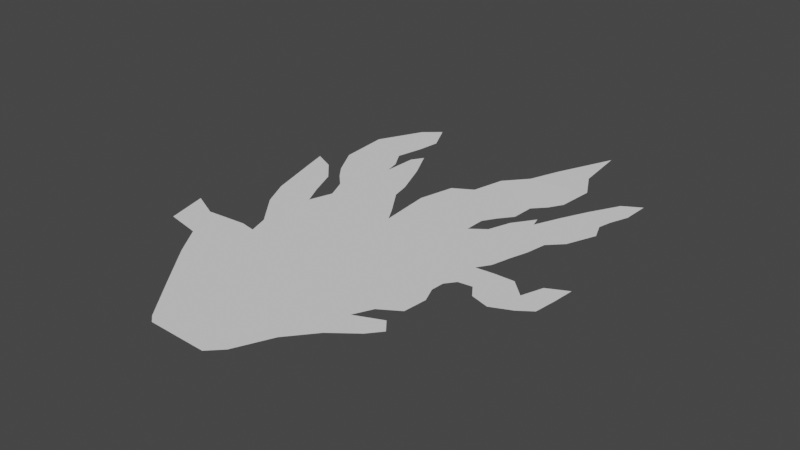 # Source: WaterWeed.blend  (saved by Blender 2.90.8; exported with 4.5.12 LTS)
import bpy
from mathutils import Matrix  # noqa: F401  (used for matrix-valued properties, if any)

bpy.ops.wm.read_factory_settings(use_empty=True)
scene = bpy.context.scene
scene.name = 'Scene'

# ---- collections
col_collection = bpy.data.collections.new('Collection'); scene.collection.children.link(col_collection)

# ---- world
world_world = bpy.data.worlds.new('World'); scene.world = world_world
world_world.use_nodes = True; world_world.node_tree.nodes.clear()
_N = world_world.node_tree.nodes; _L = world_world.node_tree.links
n0 = _N.new('ShaderNodeOutputWorld'); n0.name = 'World Output'; n0.location = (300, 300)
n1 = _N.new('ShaderNodeBackground'); n1.name = 'Background'; n1.location = (10, 300)
n1.inputs[0].default_value = (0.05088, 0.05088, 0.05088, 1.0)
_L.new(n1.outputs[0], n0.inputs[0])
n0.is_active_output = True
world_world.color = (0.05088, 0.05088, 0.05088)
world_world.use_sun_shadow = False
world_world.sun_shadow_jitter_overblur = 0.0

# ---- meshes
me_plane = bpy.data.meshes.new('Plane')
me_plane.from_pydata([(-0.0849, -0.8698, 0.001001), (-0.2063, -0.7131, 0.001001), (-0.3321, -0.5483, 0.001001), (-0.4068, -0.4345, 0.001001), (-0.5452, -0.4048, 0.001001), (-0.5837, -0.2462, 0.001001), (-0.4752, -0.2974, 0.001001), (-0.3199, -0.2859, 0.001001), (-0.2607, -0.2972, 0.001001), (-0.2851, -0.2207, 0.001001), (-0.3827, -0.09678, 0.001001), (-0.4336, 0.009761, 0.001001), (-0.4882, 0.2056, 0.001001), (-0.5142, 0.3023, 0.001001), (-0.4312, 0.2627, 0.001001), (-0.359, 0.1829, 0.001001), (-0.3154, 0.07583, 0.001001), (-0.2763, -0.005874, 0.001001), (-0.2466, 0.08465, 0.001001), (-0.2806, 0.1637, 0.001001), (-0.3329, 0.2179, 0.001001), (-0.3726, 0.2692, 0.001001), (-0.4339, 0.3817, 0.001001), (-0.4484, 0.5764, 0.001001), (-0.3622, 0.7469, 0.001001), (-0.2986, 0.8017, 0.001001), (-0.2449, 0.6919, 0.001001), (-0.2565, 0.6034, 0.001001), (-0.2799, 0.5013, 0.001001), (-0.2392, 0.432, 0.001001), (-0.2257, 0.3727, 0.001001), (-0.2203, 0.503, 0.001001), (-0.1352, 0.435, 0.001001), (-0.07984, 0.2966, 0.001001), (-0.06345, 0.2254, 0.001001), (0.00564, 0.1204, 0.001001), (0.04006, 0.06151, 0.001001), (0.02366, 0.2617, 0.001001), (0.05681, 0.3977, 0.001001), (0.1304, 0.4402, 0.001001), (0.1604, 0.5657, 0.001001), (0.2775, 0.768, 0.001001), (0.3771, 0.9941, 0.001001), (0.3999, 0.791, 0.001001), (0.4591, 0.6816, 0.001001), (0.4476, 0.5425, 0.001001), (0.4169, 0.4896, 0.001001), (0.3728, 0.4423, 0.001001), (0.3685, 0.3539, 0.001001), (0.3294, 0.304, 0.001001), (0.3294, 0.304, 0.001001), (0.2979, 0.254, 0.001001), (0.2964, 0.1756, 0.001001), (0.3531, 0.2175, 0.001001), (0.3827, 0.303, 0.001001), (0.4403, 0.3854, 0.001001), (0.4522, 0.3447, 0.001001), (0.4947, 0.4425, 0.001001), (0.5451, 0.5478, 0.001001), (0.6083, 0.663, 0.001001), (0.6732, 0.5975, 0.001001), (0.6463, 0.5257, 0.001001), (0.634, 0.4731, 0.001001), (0.6596, 0.4086, 0.001001), (0.6138, 0.2961, 0.001001), (0.562, 0.2439, 0.001001), (0.5478, 0.1657, 0.001001), (0.5261, 0.09532, 0.001001), (0.5068, 0.0223, 0.001001), (0.4754, -0.02518, 0.001001), (0.5441, -0.0189, 0.001001), (0.6223, -0.01733, 0.001001), (0.6854, -0.07786, 0.001001), (0.7149, 0.005701, 0.001001), (0.7917, 0.04351, 0.001001), (0.7837, -0.04475, 0.001001), (0.773, -0.125, 0.001001), (0.7218, -0.1614, 0.001001), (0.6449, -0.1954, 0.001001), (0.5741, -0.1738, 0.001001), (0.542, -0.1277, 0.001001), (0.4885, -0.1342, 0.001001), (0.4598, -0.1716, 0.001001), (0.4563, -0.2222, 0.001001), (0.4805, -0.2834, 0.001001), (0.4711, -0.3743, 0.001001), (0.3965, -0.4209, 0.001001), (0.3621, -0.4911, 0.001001), (0.4646, -0.4475, 0.001001), (0.5018, -0.4938, 0.001001), (0.4602, -0.5436, 0.001001), (0.3673, -0.6152, 0.001001), (0.284, -0.7148, 0.001001), (0.2204, -0.8502, 0.001001), (0.1711, -0.8999, 0.001001), (-0.05741, -0.8931, 0.001001), (0.2378, 0.6456, 0.004166), (0.6771, 0.7029, 0.001001), (-0.1918, 0.5474, 0.001001)], [(48, 49), (49, 50)], [(26, 24, 27), (25, 24, 26), (77, 72, 78), (12, 14, 13), (32, 31, 30), (14, 12, 15), (27, 23, 28), (87, 90, 88), (17, 11, 10), (96, 46, 45), (21, 30, 22), (4, 6, 5), (98, 31, 32), (11, 16, 15), (16, 11, 17), (57, 64, 63), (34, 19, 18), (72, 76, 75), (32, 30, 33), (3, 6, 4), (15, 12, 11), (8, 3, 2), (3, 7, 6), (9, 17, 10), (33, 30, 19), (52, 37, 36), (56, 54, 65), (7, 3, 8), (96, 45, 44), (22, 30, 29), (35, 18, 36), (69, 80, 70), (28, 23, 22), (39, 38, 51), (96, 40, 47), (91, 87, 92), (34, 18, 35), (41, 43, 42), (43, 41, 44), (65, 54, 53), (69, 36, 82), (36, 17, 9), (75, 73, 72), (53, 67, 66), (27, 24, 23), (51, 37, 52), (94, 93, 95), (51, 50, 39), (50, 48, 47), (47, 46, 96), (52, 36, 69), (65, 53, 66), (55, 54, 56), (39, 50, 47), (81, 69, 82), (58, 57, 62), (87, 1, 92), (56, 64, 57), (52, 67, 53), (47, 40, 39), (59, 60, 97), (62, 61, 58), (61, 60, 58), (36, 8, 86), (87, 8, 1), (52, 68, 67), (36, 86, 83), (86, 8, 87), (65, 64, 56), (72, 80, 79), (69, 68, 52), (92, 1, 0), (0, 93, 92), (51, 38, 37), (30, 20, 19), (81, 80, 69), (80, 71, 70), (95, 93, 0), (36, 18, 17), (86, 84, 83), (44, 41, 96), (62, 57, 63), (36, 83, 82), (85, 84, 86), (71, 80, 72), (8, 36, 9), (58, 60, 59), (91, 90, 87), (78, 72, 79), (90, 89, 88), (74, 73, 75), (33, 19, 34), (22, 29, 28), (30, 21, 20), (77, 76, 72), (1, 8, 2)])
_uv = me_plane.uv_layers.new(name='UVMap')
_uv.uv.foreach_set('vector', [0.3786, 0.843, 0.3205, 0.8703, 0.3728, 0.7991, 0.352, 0.8974, 0.3205, 0.8703, 0.3786, 0.843, 0.8578, 0.42, 0.8397, 0.4614, 0.8197, 0.4031, 0.258, 0.6019, 0.2863, 0.6302, 0.2451, 0.6498, 0.433, 0.7156, 0.3908, 0.7493, 0.3881, 0.6847, 0.2863, 0.6302, 0.258, 0.6019, 0.322, 0.5907, 0.3728, 0.7991, 0.2777, 0.7857, 0.3613, 0.7485, 0.6795, 0.2565, 0.7281, 0.2305, 0.7303, 0.2782, 0.363, 0.4971, 0.2851, 0.5048, 0.3103, 0.452, 0.6179, 0.8201, 0.7067, 0.7427, 0.7219, 0.7689, 0.3153, 0.6335, 0.3881, 0.6847, 0.2849, 0.6892, 0.2297, 0.2993, 0.2645, 0.3526, 0.2107, 0.378, 0.4049, 0.7713, 0.3908, 0.7493, 0.433, 0.7156, 0.2851, 0.5048, 0.3437, 0.5376, 0.322, 0.5907, 0.3437, 0.5376, 0.2851, 0.5048, 0.363, 0.4971, 0.7452, 0.7194, 0.8043, 0.6468, 0.827, 0.7025, 0.4685, 0.6117, 0.3609, 0.5812, 0.3778, 0.542, 0.8397, 0.4614, 0.8832, 0.438, 0.8885, 0.4778, 0.433, 0.7156, 0.3881, 0.6847, 0.4604, 0.647, 0.2983, 0.2846, 0.2645, 0.3526, 0.2297, 0.2993, 0.322, 0.5907, 0.258, 0.6019, 0.2851, 0.5048, 0.3707, 0.3527, 0.2983, 0.2846, 0.3354, 0.2282, 0.2983, 0.2846, 0.3414, 0.3583, 0.2645, 0.3526, 0.3587, 0.3906, 0.363, 0.4971, 0.3103, 0.452, 0.4604, 0.647, 0.3881, 0.6847, 0.3609, 0.5812, 0.6469, 0.587, 0.5117, 0.6297, 0.5199, 0.5305, 0.7241, 0.6709, 0.6897, 0.6502, 0.7786, 0.6209, 0.3414, 0.3583, 0.2983, 0.2846, 0.3707, 0.3527, 0.6179, 0.8201, 0.7219, 0.7689, 0.7276, 0.8379, 0.2849, 0.6892, 0.3881, 0.6847, 0.3792, 0.7122, 0.5028, 0.5597, 0.3778, 0.542, 0.5199, 0.5305, 0.7357, 0.4875, 0.7687, 0.4367, 0.7697, 0.4906, 0.3613, 0.7485, 0.2777, 0.7857, 0.2849, 0.6892, 0.5646, 0.7182, 0.5282, 0.6971, 0.6477, 0.6259, 0.6179, 0.8201, 0.5795, 0.7804, 0.6848, 0.7193, 0.6821, 0.195, 0.6795, 0.2565, 0.6408, 0.1457, 0.4685, 0.6117, 0.3778, 0.542, 0.5028, 0.5597, 0.6376, 0.8807, 0.6982, 0.8921, 0.6869, 0.9928, 0.6982, 0.8921, 0.6376, 0.8807, 0.7276, 0.8379, 0.7786, 0.6209, 0.6897, 0.6502, 0.675, 0.6078, 0.7357, 0.4875, 0.5199, 0.5305, 0.7279, 0.4149, 0.5199, 0.5305, 0.363, 0.4971, 0.3587, 0.3906, 0.8885, 0.4778, 0.8544, 0.5028, 0.8397, 0.4614, 0.675, 0.6078, 0.7608, 0.5472, 0.7715, 0.5822, 0.3728, 0.7991, 0.3205, 0.8703, 0.2777, 0.7857, 0.6477, 0.6259, 0.5117, 0.6297, 0.6469, 0.587, 0.5848, 0.0539, 0.6092, 0.07853, 0.4715, 0.05731, 0.6477, 0.6259, 0.6633, 0.6507, 0.5646, 0.7182, 0.6633, 0.6507, 0.6827, 0.6754, 0.6848, 0.7193, 0.6848, 0.7193, 0.7067, 0.7427, 0.6179, 0.8201, 0.6469, 0.587, 0.5199, 0.5305, 0.7357, 0.4875, 0.7786, 0.6209, 0.675, 0.6078, 0.7715, 0.5822, 0.7182, 0.691, 0.6897, 0.6502, 0.7241, 0.6709, 0.5646, 0.7182, 0.6633, 0.6507, 0.6848, 0.7193, 0.7422, 0.4335, 0.7357, 0.4875, 0.7279, 0.4149, 0.7702, 0.7716, 0.7452, 0.7194, 0.8143, 0.7345, 0.6795, 0.2565, 0.3977, 0.1465, 0.6408, 0.1457, 0.7241, 0.6709, 0.8043, 0.6468, 0.7452, 0.7194, 0.6469, 0.587, 0.7608, 0.5472, 0.675, 0.6078, 0.6848, 0.7193, 0.5795, 0.7804, 0.5646, 0.7182, 0.8015, 0.8287, 0.8337, 0.7962, 0.8356, 0.8484, 0.8143, 0.7345, 0.8204, 0.7606, 0.7702, 0.7716, 0.8204, 0.7606, 0.8337, 0.7962, 0.7702, 0.7716, 0.5199, 0.5305, 0.3707, 0.3527, 0.6966, 0.2913, 0.6795, 0.2565, 0.3707, 0.3527, 0.3977, 0.1465, 0.6469, 0.587, 0.7512, 0.5111, 0.7608, 0.5472, 0.5199, 0.5305, 0.6966, 0.2913, 0.7262, 0.3899, 0.6966, 0.2913, 0.3707, 0.3527, 0.6795, 0.2565, 0.7786, 0.6209, 0.8043, 0.6468, 0.7241, 0.6709, 0.8397, 0.4614, 0.7687, 0.4367, 0.7846, 0.4138, 0.7357, 0.4875, 0.7512, 0.5111, 0.6469, 0.587, 0.6408, 0.1457, 0.3977, 0.1465, 0.4579, 0.06885, 0.4579, 0.06885, 0.6092, 0.07853, 0.6408, 0.1457, 0.6477, 0.6259, 0.5282, 0.6971, 0.5117, 0.6297, 0.3881, 0.6847, 0.335, 0.608, 0.3609, 0.5812, 0.7422, 0.4335, 0.7687, 0.4367, 0.7357, 0.4875, 0.7687, 0.4367, 0.8085, 0.4914, 0.7697, 0.4906, 0.4715, 0.05731, 0.6092, 0.07853, 0.4579, 0.06885, 0.5199, 0.5305, 0.3778, 0.542, 0.363, 0.4971, 0.6966, 0.2913, 0.7382, 0.3595, 0.7262, 0.3899, 0.7276, 0.8379, 0.6376, 0.8807, 0.6179, 0.8201, 0.8143, 0.7345, 0.7452, 0.7194, 0.827, 0.7025, 0.5199, 0.5305, 0.7262, 0.3899, 0.7279, 0.4149, 0.7335, 0.3145, 0.7382, 0.3595, 0.6966, 0.2913, 0.8085, 0.4914, 0.7687, 0.4367, 0.8397, 0.4614, 0.3707, 0.3527, 0.5199, 0.5305, 0.3587, 0.3906, 0.7702, 0.7716, 0.8337, 0.7962, 0.8015, 0.8287, 0.6821, 0.195, 0.7281, 0.2305, 0.6795, 0.2565, 0.8197, 0.4031, 0.8397, 0.4614, 0.7846, 0.4138, 0.7281, 0.2305, 0.7487, 0.2552, 0.7303, 0.2782, 0.8924, 0.5216, 0.8544, 0.5028, 0.8885, 0.4778, 0.4604, 0.647, 0.3609, 0.5812, 0.4685, 0.6117, 0.2849, 0.6892, 0.3792, 0.7122, 0.3613, 0.7485, 0.3881, 0.6847, 0.3153, 0.6335, 0.335, 0.608, 0.8578, 0.42, 0.8832, 0.438, 0.8397, 0.4614, 0.3977, 0.1465, 0.3707, 0.3527, 0.3354, 0.2282])
_ca = me_plane.color_attributes.new('Color', 'BYTE_COLOR', 'CORNER')
_ca.data.foreach_set('color', [0.01033, 0.7758, 0.0, 1.0, 0.01033, 0.7682, 0.0, 1.0, 0.01033, 0.8228, 0.0, 1.0, 0.01033, 0.7379, 0.0, 1.0, 0.01033, 0.7682, 0.0, 1.0, 0.01033, 0.7758, 0.0, 1.0, 0.01033, 0.4851, 0.0, 1.0, 0.01033, 0.4851, 0.0, 1.0, 0.01033, 0.4969, 0.0, 1.0, 0.01033, 0.6445, 0.0, 1.0, 0.009721, 0.7011, 0.0, 1.0, 0.006995, 0.5906, 0.0, 1.0, 0.01033, 0.8228, 0.0, 1.0, 0.01033, 0.8228, 0.0, 1.0, 0.01033, 0.6724, 0.0, 1.0, 0.009721, 0.7011, 0.0, 1.0, 0.01033, 0.6445, 0.0, 1.0, 0.006995, 0.552, 0.0, 1.0, 0.01033, 0.8228, 0.0, 1.0, 0.01033, 0.8308, 0.0, 1.0, 0.01033, 0.8228, 0.0, 1.0, 0.0, 0.04374, 0.0, 1.0, 0.1912, 0.2502, 0.0, 1.0, 0.2051, 0.2086, 0.0, 1.0, 0.006512, 0.491, 0.0, 1.0, 0.01033, 0.5647, 0.0, 1.0, 0.01033, 0.3419, 0.0, 1.0, 0.2159, 0.7011, 0.0, 1.0, 0.2159, 0.6939, 0.0, 1.0, 0.2159, 0.624, 0.0, 1.0, 0.007499, 0.6795, 0.0, 1.0, 0.01033, 0.6724, 0.0, 1.0, 0.009134, 0.8469, 0.0, 1.0, 0.09759, 0.09306, 0.0, 1.0, 0.2159, 0.09759, 0.0, 1.0, 0.2159, 0.1384, 0.0, 1.0, 0.007499, 0.7758, 0.0, 1.0, 0.01033, 0.8228, 0.0, 1.0, 0.01033, 0.8228, 0.0, 1.0, 0.01033, 0.5647, 0.0, 1.0, 0.005182, 0.521, 0.0, 1.0, 0.006995, 0.552, 0.0, 1.0, 0.005182, 0.521, 0.0, 1.0, 0.01033, 0.5647, 0.0, 1.0, 0.006512, 0.491, 0.0, 1.0, 0.5647, 0.1046, 0.0, 1.0, 0.6038, 0.09531, 0.0, 1.0, 0.6038, 0.09531, 0.0, 1.0, 0.01033, 0.5149, 0.0, 1.0, 0.008023, 0.521, 0.0, 1.0, 0.002428, 0.5029, 0.0, 1.0, 0.01033, 0.4851, 0.0, 1.0, 0.01033, 0.4851, 0.0, 1.0, 0.01033, 0.4851, 0.0, 1.0, 0.01033, 0.8228, 0.0, 1.0, 0.01033, 0.6724, 0.0, 1.0, 0.01033, 0.552, 0.0, 1.0, 0.2159, 0.1144, 0.0, 1.0, 0.2159, 0.09759, 0.0, 1.0, 0.09759, 0.09306, 0.0, 1.0, 0.006995, 0.552, 0.0, 1.0, 0.01033, 0.6445, 0.0, 1.0, 0.01033, 0.5647, 0.0, 1.0, 0.0, 0.1022, 0.0, 1.0, 0.2159, 0.1144, 0.0, 1.0, 0.003347, 0.09306, 0.0, 1.0, 0.2159, 0.1144, 0.0, 1.0, 0.2016, 0.0999, 0.0, 1.0, 0.2159, 0.09759, 0.0, 1.0, 0.0, 0.162, 0.0, 1.0, 0.006512, 0.491, 0.0, 1.0, 0.01033, 0.3419, 0.0, 1.0, 0.01033, 0.552, 0.0, 1.0, 0.01033, 0.6724, 0.0, 1.0, 0.008023, 0.521, 0.0, 1.0, 0.0, 0.3005, 0.0, 1.0, 0.1274, 0.4397, 0.0, 1.0, 0.0, 0.4735, 0.0, 1.0, 0.6038, 0.117, 0.0, 1.0, 0.2307, 0.1413, 0.0, 1.0, 0.6038, 0.09531, 0.0, 1.0, 0.2016, 0.0999, 0.0, 1.0, 0.2159, 0.1144, 0.0, 1.0, 0.0, 0.1022, 0.0, 1.0, 0.2159, 0.7011, 0.0, 1.0, 0.2159, 0.624, 0.0, 1.0, 0.2159, 0.7011, 0.0, 1.0, 0.009134, 0.8469, 0.0, 1.0, 0.01033, 0.6724, 0.0, 1.0, 0.01033, 0.7758, 0.0, 1.0, 0.0, 0.4851, 0.0, 1.0, 0.002428, 0.5029, 0.0, 1.0, 0.0, 0.4735, 0.0, 1.0, 0.0, 0.2016, 0.0, 1.0, 0.009721, 0.4678, 0.0, 1.0, 0.002732, 0.4564, 0.0, 1.0, 0.01033, 0.8228, 0.0, 1.0, 0.01033, 0.8308, 0.0, 1.0, 0.009134, 0.8469, 0.0, 1.0, 0.2159, 0.6038, 0.0, 1.0, 0.1845, 0.5583, 0.0, 1.0, 0.09084, 0.3613, 0.0, 1.0, 0.2159, 0.7011, 0.0, 1.0, 0.2159, 0.6939, 0.0, 1.0, 0.2159, 0.6795, 0.0, 1.0, 0.001821, 0.006995, 0.0, 1.0, 0.0, 0.04374, 0.0, 1.0, 0.0, 0.006995, 0.0, 1.0, 0.01033, 0.5149, 0.0, 1.0, 0.002428, 0.5029, 0.0, 1.0, 0.0, 0.4851, 0.0, 1.0, 0.2159, 0.7011, 0.0, 1.0, 0.2159, 0.7011, 0.0, 1.0, 0.2159, 0.7011, 0.0, 1.0, 0.2159, 0.7011, 0.0, 1.0, 0.2159, 0.7011, 0.0, 1.0, 0.2159, 0.7011, 0.0, 1.0, 0.6038, 0.09531, 0.0, 1.0, 0.2307, 0.1413, 0.0, 1.0, 0.2159, 0.1746, 0.0, 1.0, 0.0, 0.2016, 0.0, 1.0, 0.0, 0.4735, 0.0, 1.0, 0.0, 0.2016, 0.0, 1.0, 0.0, 0.4735, 0.0, 1.0, 0.006512, 0.491, 0.0, 1.0, 0.0, 0.162, 0.0, 1.0, 0.01033, 0.4851, 0.0, 1.0, 0.01033, 0.4851, 0.0, 1.0, 0.01033, 0.4851, 0.0, 1.0, 0.2159, 0.1746, 0.0, 1.0, 0.4621, 0.1441, 0.0, 1.0, 0.6038, 0.09531, 0.0, 1.0, 0.01033, 0.8228, 0.0, 1.0, 0.01033, 0.7682, 0.0, 1.0, 0.01033, 0.8308, 0.0, 1.0, 0.09084, 0.3613, 0.0, 1.0, 0.1274, 0.4397, 0.0, 1.0, 0.0, 0.3005, 0.0, 1.0, 0.0, 0.006049, 0.0, 1.0, 0.0, 0.006049, 0.0, 1.0, 0.0, 0.006049, 0.0, 1.0, 0.09084, 0.3613, 0.0, 1.0, 0.1812, 0.4397, 0.0, 1.0, 0.2159, 0.6038, 0.0, 1.0, 0.1812, 0.4397, 0.0, 1.0, 0.2195, 0.3813, 0.0, 1.0, 0.2159, 0.6795, 0.0, 1.0, 0.2159, 0.6795, 0.0, 1.0, 0.2159, 0.6939, 0.0, 1.0, 0.2159, 0.7011, 0.0, 1.0, 0.0, 0.3005, 0.0, 1.0, 0.0, 0.4735, 0.0, 1.0, 0.0, 0.2016, 0.0, 1.0, 0.6038, 0.09531, 0.0, 1.0, 0.2159, 0.1746, 0.0, 1.0, 0.6038, 0.09531, 0.0, 1.0, 0.5711, 0.107, 0.0, 1.0, 0.2307, 0.1413, 0.0, 1.0, 0.6038, 0.117, 0.0, 1.0, 0.2159, 0.6038, 0.0, 1.0, 0.1812, 0.4397, 0.0, 1.0, 0.2159, 0.6795, 0.0, 1.0, 0.002428, 0.3663, 0.0, 1.0, 0.0, 0.2016, 0.0, 1.0, 0.0, 0.2016, 0.0, 1.0, 0.5972, 0.09531, 0.0, 1.0, 0.5647, 0.1046, 0.0, 1.0, 0.6038, 0.09531, 0.0, 1.0, 0.0, 0.04374, 0.0, 1.0, 0.0, 0.016, 0.0, 1.0, 0.0, 0.006995, 0.0, 1.0, 0.6038, 0.117, 0.0, 1.0, 0.6038, 0.09531, 0.0, 1.0, 0.5647, 0.1046, 0.0, 1.0, 0.0, 0.3005, 0.0, 1.0, 0.4621, 0.1441, 0.0, 1.0, 0.2159, 0.1746, 0.0, 1.0, 0.2159, 0.6795, 0.0, 1.0, 0.2159, 0.6939, 0.0, 1.0, 0.2159, 0.6038, 0.0, 1.0, 0.6038, 0.1046, 0.0, 1.0, 0.6038, 0.09759, 0.0, 1.0, 0.6038, 0.147, 0.0, 1.0, 0.6038, 0.09531, 0.0, 1.0, 0.6038, 0.09531, 0.0, 1.0, 0.5972, 0.09531, 0.0, 1.0, 0.6038, 0.09531, 0.0, 1.0, 0.6038, 0.09759, 0.0, 1.0, 0.5972, 0.09531, 0.0, 1.0, 0.0, 0.4735, 0.0, 1.0, 0.0, 0.1022, 0.0, 1.0, 0.0, 0.0648, 0.0, 1.0, 0.0, 0.04374, 0.0, 1.0, 0.0, 0.1022, 0.0, 1.0, 0.0, 0.016, 0.0, 1.0, 0.0, 0.3005, 0.0, 1.0, 0.016, 0.1746, 0.0, 1.0, 0.4621, 0.1441, 0.0, 1.0, 0.0, 0.4735, 0.0, 1.0, 0.0, 0.0648, 0.0, 1.0, 0.0, 0.107, 0.0, 1.0, 0.0, 0.0648, 0.0, 1.0, 0.0, 0.1022, 0.0, 1.0, 0.0, 0.04374, 0.0, 1.0, 0.6038, 0.09531, 0.0, 1.0, 0.6038, 0.09531, 0.0, 1.0, 0.6038, 0.117, 0.0, 1.0, 0.01033, 0.4851, 0.0, 1.0, 0.009721, 0.4678, 0.0, 1.0, 0.009721, 0.4851, 0.0, 1.0, 0.0, 0.2016, 0.0, 1.0, 0.016, 0.1746, 0.0, 1.0, 0.0, 0.3005, 0.0, 1.0, 0.0, 0.006995, 0.0, 1.0, 0.0, 0.016, 0.0, 1.0, 0.0, 0.006512, 0.0, 1.0, 0.0, 0.006512, 0.0, 1.0, 0.0, 0.006049, 0.0, 1.0, 0.0, 0.006995, 0.0, 1.0, 0.09084, 0.3613, 0.0, 1.0, 0.1845, 0.5583, 0.0, 1.0, 0.1274, 0.4397, 0.0, 1.0, 0.01033, 0.6724, 0.0, 1.0, 0.009134, 0.552, 0.0, 1.0, 0.008023, 0.521, 0.0, 1.0, 0.002428, 0.3663, 0.0, 1.0, 0.009721, 0.4678, 0.0, 1.0, 0.0, 0.2016, 0.0, 1.0, 0.009721, 0.4678, 0.0, 1.0, 0.009134, 0.4851, 0.0, 1.0, 0.002732, 0.4564, 0.0, 1.0, 0.0, 0.006049, 0.0, 1.0, 0.0, 0.006049, 0.0, 1.0, 0.0, 0.006512, 0.0, 1.0, 0.0, 0.4735, 0.0, 1.0, 0.002428, 0.5029, 0.0, 1.0, 0.006512, 0.491, 0.0, 1.0, 0.0, 0.0648, 0.0, 1.0, 0.0, 0.06125, 0.0, 1.0, 0.0, 0.107, 0.0, 1.0, 0.2159, 0.7011, 0.0, 1.0, 0.2159, 0.7011, 0.0, 1.0, 0.2159, 0.7011, 0.0, 1.0, 0.6038, 0.09531, 0.0, 1.0, 0.5647, 0.1046, 0.0, 1.0, 0.6038, 0.09531, 0.0, 1.0, 0.0, 0.4735, 0.0, 1.0, 0.0, 0.107, 0.0, 1.0, 0.0, 0.2016, 0.0, 1.0, 0.0, 0.05127, 0.0, 1.0, 0.0, 0.06125, 0.0, 1.0, 0.0, 0.0648, 0.0, 1.0, 0.009134, 0.4851, 0.0, 1.0, 0.009721, 0.4678, 0.0, 1.0, 0.01033, 0.4851, 0.0, 1.0, 0.0, 0.1022, 0.0, 1.0, 0.0, 0.4735, 0.0, 1.0, 0.0, 0.162, 0.0, 1.0, 0.5972, 0.09531, 0.0, 1.0, 0.6038, 0.09759, 0.0, 1.0, 0.6038, 0.1046, 0.0, 1.0, 0.001821, 0.006995, 0.0, 1.0, 0.1912, 0.2502, 0.0, 1.0, 0.0, 0.04374, 0.0, 1.0, 0.01033, 0.4969, 0.0, 1.0, 0.01033, 0.4851, 0.0, 1.0, 0.009721, 0.4851, 0.0, 1.0, 0.1912, 0.2502, 0.0, 1.0, 0.2159, 0.521, 0.0, 1.0, 0.2051, 0.2086, 0.0, 1.0, 0.006995, 0.4851, 0.0, 1.0, 0.01033, 0.4851, 0.0, 1.0, 0.01033, 0.4851, 0.0, 1.0, 0.01033, 0.552, 0.0, 1.0, 0.008023, 0.521, 0.0, 1.0, 0.01033, 0.5149, 0.0, 1.0, 0.009134, 0.8469, 0.0, 1.0, 0.01033, 0.7758, 0.0, 1.0, 0.01033, 0.8228, 0.0, 1.0, 0.01033, 0.6724, 0.0, 1.0, 0.007499, 0.6795, 0.0, 1.0, 0.009134, 0.552, 0.0, 1.0, 0.01033, 0.4851, 0.0, 1.0, 0.01033, 0.4851, 0.0, 1.0, 0.01033, 0.4851, 0.0, 1.0, 0.0, 0.016, 0.0, 1.0, 0.0, 0.1022, 0.0, 1.0, 0.003347, 0.09306, 0.0, 1.0])
_ca = me_plane.color_attributes.new('VCM-ISO_G_Color', 'BYTE_COLOR', 'CORNER')
_ca.data.foreach_set('color', [0.7758, 0.7758, 0.7758, 1.0, 0.7682, 0.7682, 0.7682, 1.0, 0.8228, 0.8228, 0.8228, 1.0, 0.7379, 0.7379, 0.7379, 1.0, 0.7682, 0.7682, 0.7682, 1.0, 0.7758, 0.7758, 0.7758, 1.0, 0.4851, 0.4851, 0.4851, 1.0, 0.4851, 0.4851, 0.4851, 1.0, 0.4969, 0.4969, 0.4969, 1.0, 0.6445, 0.6445, 0.6445, 1.0, 0.7011, 0.7011, 0.7011, 1.0, 0.5906, 0.5906, 0.5906, 1.0, 0.8228, 0.8228, 0.8228, 1.0, 0.8228, 0.8228, 0.8228, 1.0, 0.6724, 0.6724, 0.6724, 1.0, 0.7011, 0.7011, 0.7011, 1.0, 0.6445, 0.6445, 0.6445, 1.0, 0.552, 0.552, 0.552, 1.0, 0.8228, 0.8228, 0.8228, 1.0, 0.8308, 0.8308, 0.8308, 1.0, 0.8228, 0.8228, 0.8228, 1.0, 0.04374, 0.04374, 0.04374, 1.0, 0.2502, 0.2502, 0.2502, 1.0, 0.2086, 0.2086, 0.2086, 1.0, 0.491, 0.491, 0.491, 1.0, 0.5647, 0.5647, 0.5647, 1.0, 0.3419, 0.3419, 0.3419, 1.0, 0.7011, 0.7011, 0.7011, 1.0, 0.6939, 0.6939, 0.6939, 1.0, 0.624, 0.624, 0.624, 1.0, 0.6795, 0.6795, 0.6795, 1.0, 0.6724, 0.6724, 0.6724, 1.0, 0.8469, 0.8469, 0.8469, 1.0, 0.09306, 0.09306, 0.09306, 1.0, 0.09759, 0.09759, 0.09759, 1.0, 0.1384, 0.1384, 0.1384, 1.0, 0.7758, 0.7758, 0.7758, 1.0, 0.8228, 0.8228, 0.8228, 1.0, 0.8228, 0.8228, 0.8228, 1.0, 0.5647, 0.5647, 0.5647, 1.0, 0.521, 0.521, 0.521, 1.0, 0.552, 0.552, 0.552, 1.0, 0.521, 0.521, 0.521, 1.0, 0.5647, 0.5647, 0.5647, 1.0, 0.491, 0.491, 0.491, 1.0, 0.1046, 0.1046, 0.1046, 1.0, 0.09531, 0.09531, 0.09531, 1.0, 0.09531, 0.09531, 0.09531, 1.0, 0.5149, 0.5149, 0.5149, 1.0, 0.521, 0.521, 0.521, 1.0, 0.5029, 0.5029, 0.5029, 1.0, 0.4851, 0.4851, 0.4851, 1.0, 0.4851, 0.4851, 0.4851, 1.0, 0.4851, 0.4851, 0.4851, 1.0, 0.8228, 0.8228, 0.8228, 1.0, 0.6724, 0.6724, 0.6724, 1.0, 0.552, 0.552, 0.552, 1.0, 0.1144, 0.1144, 0.1144, 1.0, 0.09759, 0.09759, 0.09759, 1.0, 0.09306, 0.09306, 0.09306, 1.0, 0.552, 0.552, 0.552, 1.0, 0.6445, 0.6445, 0.6445, 1.0, 0.5647, 0.5647, 0.5647, 1.0, 0.1022, 0.1022, 0.1022, 1.0, 0.1144, 0.1144, 0.1144, 1.0, 0.09306, 0.09306, 0.09306, 1.0, 0.1144, 0.1144, 0.1144, 1.0, 0.0999, 0.0999, 0.0999, 1.0, 0.09759, 0.09759, 0.09759, 1.0, 0.162, 0.162, 0.162, 1.0, 0.491, 0.491, 0.491, 1.0, 0.3419, 0.3419, 0.3419, 1.0, 0.552, 0.552, 0.552, 1.0, 0.6724, 0.6724, 0.6724, 1.0, 0.521, 0.521, 0.521, 1.0, 0.3005, 0.3005, 0.3005, 1.0, 0.4397, 0.4397, 0.4397, 1.0, 0.4735, 0.4735, 0.4735, 1.0, 0.117, 0.117, 0.117, 1.0, 0.1413, 0.1413, 0.1413, 1.0, 0.09531, 0.09531, 0.09531, 1.0, 0.0999, 0.0999, 0.0999, 1.0, 0.1144, 0.1144, 0.1144, 1.0, 0.1022, 0.1022, 0.1022, 1.0, 0.7011, 0.7011, 0.7011, 1.0, 0.624, 0.624, 0.624, 1.0, 0.7011, 0.7011, 0.7011, 1.0, 0.8469, 0.8469, 0.8469, 1.0, 0.6724, 0.6724, 0.6724, 1.0, 0.7758, 0.7758, 0.7758, 1.0, 0.4851, 0.4851, 0.4851, 1.0, 0.5029, 0.5029, 0.5029, 1.0, 0.4735, 0.4735, 0.4735, 1.0, 0.2016, 0.2016, 0.2016, 1.0, 0.4678, 0.4678, 0.4678, 1.0, 0.4564, 0.4564, 0.4564, 1.0, 0.8228, 0.8228, 0.8228, 1.0, 0.8308, 0.8308, 0.8308, 1.0, 0.8469, 0.8469, 0.8469, 1.0, 0.6038, 0.6038, 0.6038, 1.0, 0.5583, 0.5583, 0.5583, 1.0, 0.3613, 0.3613, 0.3613, 1.0, 0.7011, 0.7011, 0.7011, 1.0, 0.6939, 0.6939, 0.6939, 1.0, 0.6795, 0.6795, 0.6795, 1.0, 0.006995, 0.006995, 0.006995, 1.0, 0.04374, 0.04374, 0.04374, 1.0, 0.006995, 0.006995, 0.006995, 1.0, 0.5149, 0.5149, 0.5149, 1.0, 0.5029, 0.5029, 0.5029, 1.0, 0.4851, 0.4851, 0.4851, 1.0, 0.7011, 0.7011, 0.7011, 1.0, 0.7011, 0.7011, 0.7011, 1.0, 0.7011, 0.7011, 0.7011, 1.0, 0.7011, 0.7011, 0.7011, 1.0, 0.7011, 0.7011, 0.7011, 1.0, 0.7011, 0.7011, 0.7011, 1.0, 0.09531, 0.09531, 0.09531, 1.0, 0.1413, 0.1413, 0.1413, 1.0, 0.1746, 0.1746, 0.1746, 1.0, 0.2016, 0.2016, 0.2016, 1.0, 0.4735, 0.4735, 0.4735, 1.0, 0.2016, 0.2016, 0.2016, 1.0, 0.4735, 0.4735, 0.4735, 1.0, 0.491, 0.491, 0.491, 1.0, 0.162, 0.162, 0.162, 1.0, 0.4851, 0.4851, 0.4851, 1.0, 0.4851, 0.4851, 0.4851, 1.0, 0.4851, 0.4851, 0.4851, 1.0, 0.1746, 0.1746, 0.1746, 1.0, 0.1441, 0.1441, 0.1441, 1.0, 0.09531, 0.09531, 0.09531, 1.0, 0.8228, 0.8228, 0.8228, 1.0, 0.7682, 0.7682, 0.7682, 1.0, 0.8308, 0.8308, 0.8308, 1.0, 0.3613, 0.3613, 0.3613, 1.0, 0.4397, 0.4397, 0.4397, 1.0, 0.3005, 0.3005, 0.3005, 1.0, 0.006049, 0.006049, 0.006049, 1.0, 0.006049, 0.006049, 0.006049, 1.0, 0.006049, 0.006049, 0.006049, 1.0, 0.3613, 0.3613, 0.3613, 1.0, 0.4397, 0.4397, 0.4397, 1.0, 0.6038, 0.6038, 0.6038, 1.0, 0.4397, 0.4397, 0.4397, 1.0, 0.3813, 0.3813, 0.3813, 1.0, 0.6795, 0.6795, 0.6795, 1.0, 0.6795, 0.6795, 0.6795, 1.0, 0.6939, 0.6939, 0.6939, 1.0, 0.7011, 0.7011, 0.7011, 1.0, 0.3005, 0.3005, 0.3005, 1.0, 0.4735, 0.4735, 0.4735, 1.0, 0.2016, 0.2016, 0.2016, 1.0, 0.09531, 0.09531, 0.09531, 1.0, 0.1746, 0.1746, 0.1746, 1.0, 0.09531, 0.09531, 0.09531, 1.0, 0.107, 0.107, 0.107, 1.0, 0.1413, 0.1413, 0.1413, 1.0, 0.117, 0.117, 0.117, 1.0, 0.6038, 0.6038, 0.6038, 1.0, 0.4397, 0.4397, 0.4397, 1.0, 0.6795, 0.6795, 0.6795, 1.0, 0.3663, 0.3663, 0.3663, 1.0, 0.2016, 0.2016, 0.2016, 1.0, 0.2016, 0.2016, 0.2016, 1.0, 0.09531, 0.09531, 0.09531, 1.0, 0.1046, 0.1046, 0.1046, 1.0, 0.09531, 0.09531, 0.09531, 1.0, 0.04374, 0.04374, 0.04374, 1.0, 0.016, 0.016, 0.016, 1.0, 0.006995, 0.006995, 0.006995, 1.0, 0.117, 0.117, 0.117, 1.0, 0.09531, 0.09531, 0.09531, 1.0, 0.1046, 0.1046, 0.1046, 1.0, 0.3005, 0.3005, 0.3005, 1.0, 0.1441, 0.1441, 0.1441, 1.0, 0.1746, 0.1746, 0.1746, 1.0, 0.6795, 0.6795, 0.6795, 1.0, 0.6939, 0.6939, 0.6939, 1.0, 0.6038, 0.6038, 0.6038, 1.0, 0.1046, 0.1046, 0.1046, 1.0, 0.09759, 0.09759, 0.09759, 1.0, 0.147, 0.147, 0.147, 1.0, 0.09531, 0.09531, 0.09531, 1.0, 0.09531, 0.09531, 0.09531, 1.0, 0.09531, 0.09531, 0.09531, 1.0, 0.09531, 0.09531, 0.09531, 1.0, 0.09759, 0.09759, 0.09759, 1.0, 0.09531, 0.09531, 0.09531, 1.0, 0.4735, 0.4735, 0.4735, 1.0, 0.1022, 0.1022, 0.1022, 1.0, 0.0648, 0.0648, 0.0648, 1.0, 0.04374, 0.04374, 0.04374, 1.0, 0.1022, 0.1022, 0.1022, 1.0, 0.016, 0.016, 0.016, 1.0, 0.3005, 0.3005, 0.3005, 1.0, 0.1746, 0.1746, 0.1746, 1.0, 0.1441, 0.1441, 0.1441, 1.0, 0.4735, 0.4735, 0.4735, 1.0, 0.0648, 0.0648, 0.0648, 1.0, 0.107, 0.107, 0.107, 1.0, 0.0648, 0.0648, 0.0648, 1.0, 0.1022, 0.1022, 0.1022, 1.0, 0.04374, 0.04374, 0.04374, 1.0, 0.09531, 0.09531, 0.09531, 1.0, 0.09531, 0.09531, 0.09531, 1.0, 0.117, 0.117, 0.117, 1.0, 0.4851, 0.4851, 0.4851, 1.0, 0.4678, 0.4678, 0.4678, 1.0, 0.4851, 0.4851, 0.4851, 1.0, 0.2016, 0.2016, 0.2016, 1.0, 0.1746, 0.1746, 0.1746, 1.0, 0.3005, 0.3005, 0.3005, 1.0, 0.006995, 0.006995, 0.006995, 1.0, 0.016, 0.016, 0.016, 1.0, 0.006512, 0.006512, 0.006512, 1.0, 0.006512, 0.006512, 0.006512, 1.0, 0.006049, 0.006049, 0.006049, 1.0, 0.006995, 0.006995, 0.006995, 1.0, 0.3613, 0.3613, 0.3613, 1.0, 0.5583, 0.5583, 0.5583, 1.0, 0.4397, 0.4397, 0.4397, 1.0, 0.6724, 0.6724, 0.6724, 1.0, 0.552, 0.552, 0.552, 1.0, 0.521, 0.521, 0.521, 1.0, 0.3663, 0.3663, 0.3663, 1.0, 0.4678, 0.4678, 0.4678, 1.0, 0.2016, 0.2016, 0.2016, 1.0, 0.4678, 0.4678, 0.4678, 1.0, 0.4851, 0.4851, 0.4851, 1.0, 0.4564, 0.4564, 0.4564, 1.0, 0.006049, 0.006049, 0.006049, 1.0, 0.006049, 0.006049, 0.006049, 1.0, 0.006512, 0.006512, 0.006512, 1.0, 0.4735, 0.4735, 0.4735, 1.0, 0.5029, 0.5029, 0.5029, 1.0, 0.491, 0.491, 0.491, 1.0, 0.0648, 0.0648, 0.0648, 1.0, 0.06125, 0.06125, 0.06125, 1.0, 0.107, 0.107, 0.107, 1.0, 0.7011, 0.7011, 0.7011, 1.0, 0.7011, 0.7011, 0.7011, 1.0, 0.7011, 0.7011, 0.7011, 1.0, 0.09531, 0.09531, 0.09531, 1.0, 0.1046, 0.1046, 0.1046, 1.0, 0.09531, 0.09531, 0.09531, 1.0, 0.4735, 0.4735, 0.4735, 1.0, 0.107, 0.107, 0.107, 1.0, 0.2016, 0.2016, 0.2016, 1.0, 0.05127, 0.05127, 0.05127, 1.0, 0.06125, 0.06125, 0.06125, 1.0, 0.0648, 0.0648, 0.0648, 1.0, 0.4851, 0.4851, 0.4851, 1.0, 0.4678, 0.4678, 0.4678, 1.0, 0.4851, 0.4851, 0.4851, 1.0, 0.1022, 0.1022, 0.1022, 1.0, 0.4735, 0.4735, 0.4735, 1.0, 0.162, 0.162, 0.162, 1.0, 0.09531, 0.09531, 0.09531, 1.0, 0.09759, 0.09759, 0.09759, 1.0, 0.1046, 0.1046, 0.1046, 1.0, 0.006995, 0.006995, 0.006995, 1.0, 0.2502, 0.2502, 0.2502, 1.0, 0.04374, 0.04374, 0.04374, 1.0, 0.4969, 0.4969, 0.4969, 1.0, 0.4851, 0.4851, 0.4851, 1.0, 0.4851, 0.4851, 0.4851, 1.0, 0.2502, 0.2502, 0.2502, 1.0, 0.521, 0.521, 0.521, 1.0, 0.2086, 0.2086, 0.2086, 1.0, 0.4851, 0.4851, 0.4851, 1.0, 0.4851, 0.4851, 0.4851, 1.0, 0.4851, 0.4851, 0.4851, 1.0, 0.552, 0.552, 0.552, 1.0, 0.521, 0.521, 0.521, 1.0, 0.5149, 0.5149, 0.5149, 1.0, 0.8469, 0.8469, 0.8469, 1.0, 0.7758, 0.7758, 0.7758, 1.0, 0.8228, 0.8228, 0.8228, 1.0, 0.6724, 0.6724, 0.6724, 1.0, 0.6795, 0.6795, 0.6795, 1.0, 0.552, 0.552, 0.552, 1.0, 0.4851, 0.4851, 0.4851, 1.0, 0.4851, 0.4851, 0.4851, 1.0, 0.4851, 0.4851, 0.4851, 1.0, 0.016, 0.016, 0.016, 1.0, 0.1022, 0.1022, 0.1022, 1.0, 0.09306, 0.09306, 0.09306, 1.0])
me_plane.use_remesh_fix_poles = True
me_plane.use_remesh_preserve_attributes = False
me_plane.use_mirror_vertex_groups = False
me_plane.use_paint_bone_selection = False
me_plane.use_paint_mask_vertex = True
me_plane.update()

# ---- objects
ob_plane = bpy.data.objects.new('Plane', me_plane)

# ---- transforms, parenting, visibility, modifiers, constraints
ob_plane.location = (0.0, 0.0, 0.0)
ob_plane.lineart.crease_threshold = 0.0
_vg = ob_plane.vertex_groups.new(name='Group')

# ---- collection membership
col_collection.objects.link(ob_plane)

# ---- scene / render settings (as saved in the file)
scene.frame_start = 1; scene.frame_end = 250; scene.frame_set(1)
scene.render.engine = 'BLENDER_EEVEE_NEXT'
scene.cycles.use_denoising = False
scene.cycles.samples = 128
scene.cycles.sampling_pattern = 'TABULATED_SOBOL'
scene.cycles.use_adaptive_sampling = False
scene.cycles.use_light_tree = False
scene.view_settings.view_transform = 'Filmic'
bpy.context.view_layer.update()

# ---- added for rendering (the .blend has no active camera and no usable light): camera, sun
cam_auto = bpy.data.cameras.new('AutoCamera')
cam_auto.lens = 50.0
cam_auto.sensor_width = 36.0
cam_auto.clip_end = 1000.0
ob_auto_camera = bpy.data.objects.new('AutoCamera', cam_auto)
scene.collection.objects.link(ob_auto_camera)
ob_auto_camera.location = (2.26967, -2.5517, 1.73511)
ob_auto_camera.rotation_euler = (1.09748, -7.21219e-08, 0.694738)
scene.camera = ob_auto_camera
light_auto_sun = bpy.data.lights.new('AutoSun', 'SUN')
light_auto_sun.energy = 3.0
light_auto_sun.angle = 0.0523599
ob_auto_sun = bpy.data.objects.new('AutoSun', light_auto_sun)
scene.collection.objects.link(ob_auto_sun)
ob_auto_sun.rotation_euler = (0.872665, 0.174533, 0.523599)
bpy.context.view_layer.update()

